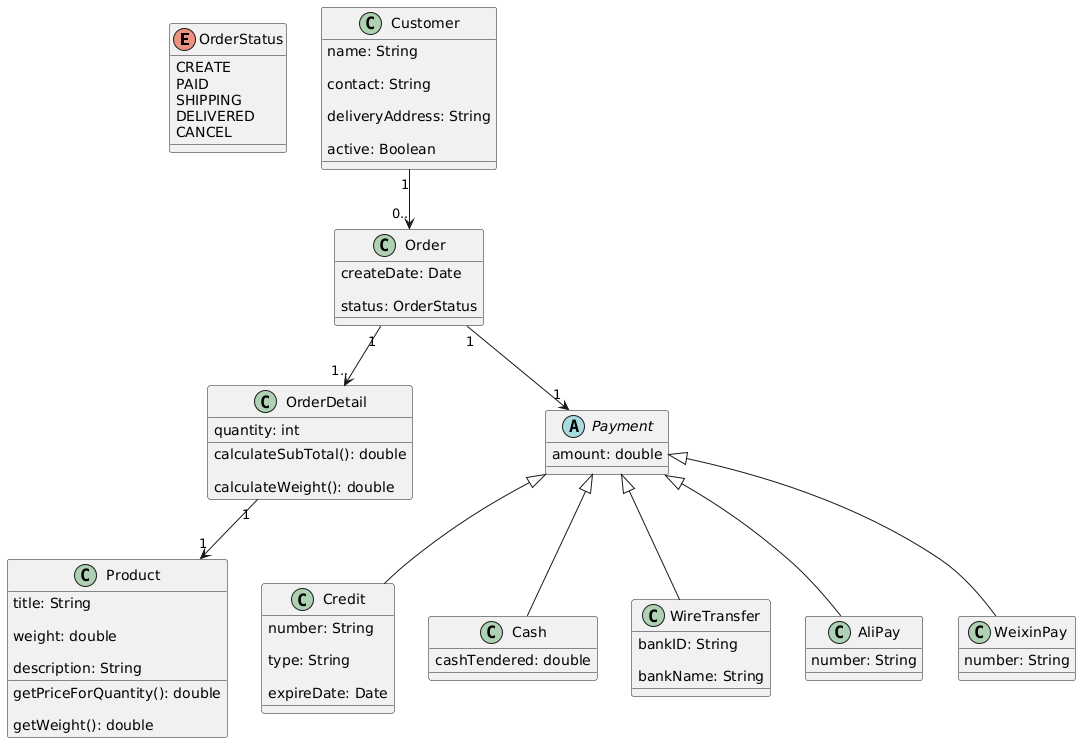

The diagram above was rendered by PlantUML. Its source (embedded in the PNG):
@startuml
' 定义枚举类型
enum OrderStatus {
CREATE
PAID
SHIPPING
DELIVERED
CANCEL
}

' 客户类
class Customer {

name: String

contact: String

deliveryAddress: String

active: Boolean
}

' 订单类
class Order {

createDate: Date

status: OrderStatus
}

' 订单详情类
class OrderDetail {

quantity: int

calculateSubTotal(): double

calculateWeight(): double
}

' 商品类
class Product {

title: String

weight: double

description: String

getPriceForQuantity(): double

getWeight(): double
}

' 支付抽象类
abstract class Payment {

amount: double
}

' 各种支付方式
class Credit {

number: String

type: String

expireDate: Date
}

class Cash {

cashTendered: double
}

class WireTransfer {

bankID: String

bankName: String
}

class AliPay {

number: String
}

class WeixinPay {

number: String
}

' 继承关系
Payment <|-- Credit
Payment <|-- Cash
Payment <|-- WireTransfer
Payment <|-- AliPay
Payment <|-- WeixinPay

' 关联关系和多重性
Customer "1" --> "0.." Order
Order "1" --> "1.." OrderDetail
OrderDetail "1" --> "1" Product
Order "1" --> "1" Payment
@enduml